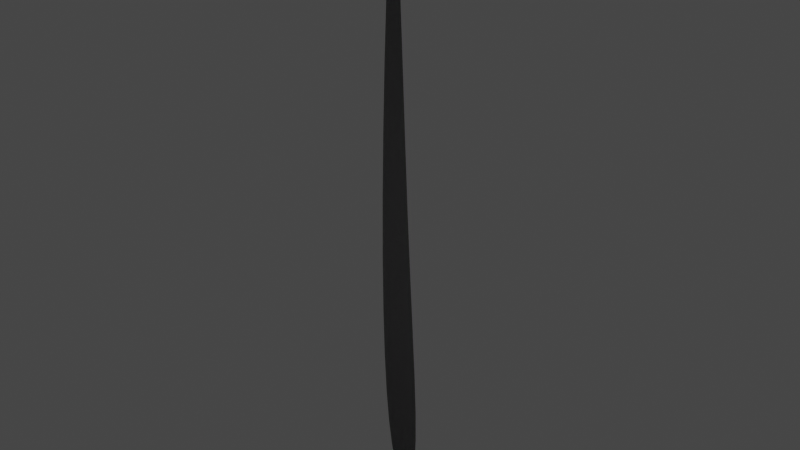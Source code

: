 # Source: weed_particle.blend  (saved by Blender 3.0.42; exported with 4.5.12 LTS)
import bpy
from mathutils import Matrix  # noqa: F401  (used for matrix-valued properties, if any)

bpy.ops.wm.read_factory_settings(use_empty=True)
scene = bpy.context.scene
scene.name = 'Scene'

# ---- collections
col_collection = bpy.data.collections.new('Collection'); scene.collection.children.link(col_collection)

# ---- images (referenced by path relative to the original .blend; pixels are not part of the script)
import os
ASSET_DIR = os.environ.get("B2B_ASSET_DIR", "")  # directory of the original .blend (textures are referenced by path, not embedded)
HERE = os.path.dirname(os.path.abspath(__file__))  # packed textures are extracted next to this script under _unpacked/

def load_image(name, relpath, width, height, colorspace="sRGB"):
    """Load a texture the original file referenced (path relative to the .blend, or extracted next to this script)."""
    p = next((c for c in (os.path.join(HERE, relpath), os.path.join(ASSET_DIR, relpath)) if relpath and os.path.exists(c)), "")
    if p:
        img = bpy.data.images.load(p, check_existing=True)
        img.name = name
    else:  # same state as the original file: an image datablock whose file is absent (Cycles renders it pink)
        img = bpy.data.images.new(name, width, height)
        img.source = "FILE"
        img.filepath = "//" + (relpath or name)
    img.colorspace_settings.name = colorspace
    return img
img_foliage005_1k_normalgl_png = load_image('Foliage005_1K_NormalGL.png', 'Foliage005_1K_NormalGL.png', 1024, 1024, 'sRGB')
img_foliage005_1k_roughness_png = load_image('Foliage005_1K_Roughness.png', 'Foliage005_1K_Roughness.png', 1024, 1024, 'sRGB')
img_foliage005_1k_color_png = load_image('Foliage005_1K_Color.png', 'Foliage005_1K_Color.png', 1024, 1024, 'sRGB')
img_decal = load_image('Decal', 'DashWeedDecal.png', 1024, 1024, 'sRGB')

# ---- materials (node trees are filled in below, after node groups)
mat_dashweed = bpy.data.materials.new('DashWeed')
mat_dashweed.use_transparent_shadow = False

# ---- material node trees
mat_dashweed.use_nodes = True; mat_dashweed.node_tree.nodes.clear()
_N = mat_dashweed.node_tree.nodes; _L = mat_dashweed.node_tree.links
n0 = _N.new('ShaderNodeBsdfPrincipled'); n0.name = 'Principled BSDF'; n0.location = (10, 300)
n0.distribution = 'GGX'
n0.subsurface_method = 'RANDOM_WALK_SKIN'
n0.inputs[3].default_value = 1.45
n0.inputs[27].default_value = (0.0, 0.0, 0.0, 1.0)
n0.inputs[28].default_value = 1.0
n1 = _N.new('ShaderNodeOutputMaterial'); n1.name = 'Material Output'; n1.location = (300, 300)
n2 = _N.new('ShaderNodeTexImage'); n2.name = 'Image Texture.001'; n2.location = (-308, -294)
n2.image = img_foliage005_1k_normalgl_png
n3 = _N.new('ShaderNodeTexImage'); n3.name = 'Image Texture.002'; n3.location = (-308, -64)
n3.image = img_foliage005_1k_roughness_png
n4 = _N.new('ShaderNodeTexImage'); n4.name = 'Image Texture'; n4.location = (-685, 207)
n4.image = img_foliage005_1k_color_png
n5 = _N.new('ShaderNodeTexImage'); n5.name = 'Image Texture.003'; n5.location = (-750, -28)
n5.image = img_decal
n6 = _N.new('ShaderNodeMix'); n6.name = 'Mix'; n6.location = (-413, -84)
n6.data_type = 'RGBA'
n7 = _N.new('ShaderNodeUVMap'); n7.name = 'UV Map'; n7.location = (-715, -374)
n7.uv_map = 'Decal'
_L.new(n0.outputs[0], n1.inputs[0])
_L.new(n2.outputs[0], n0.inputs[5])
_L.new(n3.outputs[0], n0.inputs[2])
_L.new(n4.outputs[0], n6.inputs[6])
_L.new(n5.outputs[0], n6.inputs[7])
_L.new(n5.outputs[1], n6.inputs[0])
_L.new(n6.outputs[2], n0.inputs[0])
_L.new(n7.outputs[0], n5.inputs[0])
n1.is_active_output = True

# ---- world
world_world = bpy.data.worlds.new('World'); scene.world = world_world
world_world.use_nodes = True; world_world.node_tree.nodes.clear()
_N = world_world.node_tree.nodes; _L = world_world.node_tree.links
n0 = _N.new('ShaderNodeOutputWorld'); n0.name = 'World Output'; n0.location = (462, 300)
n1 = _N.new('ShaderNodeBackground'); n1.name = 'Background'; n1.location = (10, 300)
n1.inputs[0].default_value = (0.05088, 0.05088, 0.05088, 1.0)
n1.inputs[1].default_value = 4.0
n2 = _N.new('ShaderNodeMixShader'); n2.name = 'Mix Shader'; n2.location = (242, 260)
n3 = _N.new('ShaderNodeBackground'); n3.name = 'Background.001'; n3.location = (10, 183)
n3.inputs[0].default_value = (0.05088, 0.05088, 0.05088, 1.0)
n4 = _N.new('ShaderNodeLightPath'); n4.name = 'Light Path'; n4.location = (13, 63)
_L.new(n1.outputs[0], n2.inputs[1])
_L.new(n2.outputs[0], n0.inputs[0])
_L.new(n3.outputs[0], n2.inputs[2])
_L.new(n4.outputs[0], n2.inputs[0])
n0.is_active_output = True
world_world.color = (0.05088, 0.05088, 0.05088)
world_world.use_sun_shadow = False
world_world.sun_shadow_jitter_overblur = 0.0

# ---- meshes
me_weedparticle = bpy.data.meshes.new('WeedParticle')
me_weedparticle.from_pydata([(-0.01509, -0.01051, 1.051), (0.01172, -0.01152, 1.047), (-0.06253, 0.009376, 0.2323), (0.03418, -0.005049, 0.2072), (-0.05521, 0.01168, -0.3772), (-0.01687, 0.0216, -0.6275), (0.0349, 0.02165, -0.6305), (0.06963, 0.002948, -0.3957)], [], [(2, 3, 1, 0), (4, 7, 3, 2), (5, 6, 7, 4)])
me_weedparticle.polygons.foreach_set('use_smooth', [True] * 3)
_uv = me_weedparticle.uv_layers.new(name='PrimaryColor')
_uv.uv.foreach_set('vector', [0.6742, 0.7951, 0.6751, 0.7609, 0.791, 0.7772, 0.7899, 0.79, 0.589, 0.8027, 0.5904, 0.7591, 0.6751, 0.7609, 0.6742, 0.7951, 0.5209, 0.8057, 0.5225, 0.7548, 0.5904, 0.7591, 0.589, 0.8027])
_uv = me_weedparticle.uv_layers.new(name='Decal')
_uv.uv.foreach_set('vector', [0.01454, 2.239, 0.108, 2.22, 0.3035, 3.065, 0.2776, 3.068, 0.03336, 1.678, 0.154, 1.664, 0.108, 2.22, 0.01454, 2.239, 0.09188, 1.193, 0.2281, 1.187, 0.154, 1.664, 0.03336, 1.678])
_uv.active_render = True
me_weedparticle.materials.append(mat_dashweed)
me_weedparticle.use_remesh_fix_poles = True
me_weedparticle.use_remesh_preserve_attributes = False
me_weedparticle.update()

# ---- objects
ob_weedparticle = bpy.data.objects.new('WeedParticle', me_weedparticle)

# ---- transforms, parenting, visibility, modifiers, constraints
ob_weedparticle.location = (0.0, 0.0, 0.0)
_m = ob_weedparticle.modifiers.new('Subdivision', 'SUBSURF')

# ---- collection membership
col_collection.objects.link(ob_weedparticle)

# ---- scene / render settings (as saved in the file)
scene.frame_start = 1; scene.frame_end = 250; scene.frame_set(1)
scene.render.engine = 'BLENDER_EEVEE_NEXT'
scene.cycles.sampling_pattern = 'TABULATED_SOBOL'
scene.cycles.use_light_tree = False
scene.view_settings.view_transform = 'Filmic'
bpy.context.view_layer.update()

# ---- added for rendering (the .blend has no active camera and no usable light): camera, sun
cam_auto = bpy.data.cameras.new('AutoCamera')
cam_auto.lens = 50.0
cam_auto.sensor_width = 36.0
cam_auto.clip_end = 1000.0
ob_auto_camera = bpy.data.objects.new('AutoCamera', cam_auto)
scene.collection.objects.link(ob_auto_camera)
ob_auto_camera.location = (1.56401, -1.86749, 1.45841)
ob_auto_camera.rotation_euler = (1.09748, -7.21219e-08, 0.694738)
scene.camera = ob_auto_camera
light_auto_sun = bpy.data.lights.new('AutoSun', 'SUN')
light_auto_sun.energy = 3.0
light_auto_sun.angle = 0.0523599
ob_auto_sun = bpy.data.objects.new('AutoSun', light_auto_sun)
scene.collection.objects.link(ob_auto_sun)
ob_auto_sun.rotation_euler = (0.872665, 0.174533, 0.523599)
bpy.context.view_layer.update()
